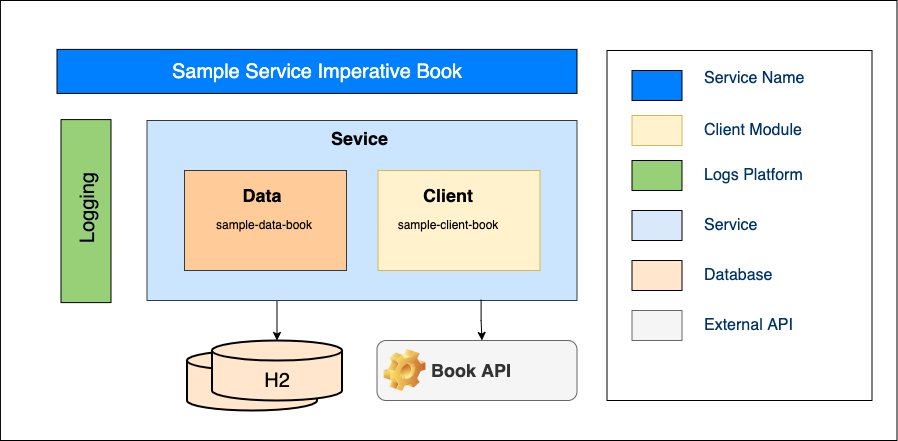

The diagram above was exported from draw.io. Its source (the exported page's mxGraphModel, read from the mxfile embedded in the PNG):
<mxGraphModel dx="905" dy="-591" grid="1" gridSize="10" guides="1" tooltips="1" connect="1" arrows="1" fold="1" page="1" pageScale="1" pageWidth="827" pageHeight="1169" math="0" shadow="0">
  <root>
    <mxCell id="0" />
    <mxCell id="1" parent="0" />
    <mxCell id="44" value="" style="rounded=0;whiteSpace=wrap;html=1;strokeColor=#000000;fillColor=#FFFFFF;" parent="1" vertex="1">
      <mxGeometry x="35.93" y="1220" width="896.57" height="440" as="geometry" />
    </mxCell>
    <mxCell id="45" value="" style="rounded=0;whiteSpace=wrap;html=1;fontSize=16;fontColor=#003366;fillColor=#FFFFFF;strokeColor=#000000;" parent="1" vertex="1">
      <mxGeometry x="642.5" y="1270" width="265" height="350" as="geometry" />
    </mxCell>
    <mxCell id="46" value="&lt;font style=&quot;font-size: 20px&quot;&gt;Sample Service Imperative Book&lt;/font&gt;" style="rounded=0;whiteSpace=wrap;html=1;fillColor=#007FFF;fontColor=#ffffff;strokeColor=#000000;" parent="1" vertex="1">
      <mxGeometry x="92.5" y="1268.9" width="520" height="44" as="geometry" />
    </mxCell>
    <mxCell id="54" value="" style="rounded=0;whiteSpace=wrap;html=1;fillColor=#97D077;rotation=90;strokeColor=#000000;" parent="1" vertex="1">
      <mxGeometry x="30" y="1405.6" width="183" height="50" as="geometry" />
    </mxCell>
    <mxCell id="55" value="&lt;font style=&quot;font-size: 20px&quot;&gt;Logging&lt;/font&gt;" style="text;html=1;strokeColor=none;fillColor=none;align=center;verticalAlign=middle;whiteSpace=wrap;rounded=0;fontSize=29;fontColor=#00001F;rotation=-90;" parent="1" vertex="1">
      <mxGeometry x="91.50000000000011" y="1414.5500000000002" width="59.99999999999997" height="27.105263157894736" as="geometry" />
    </mxCell>
    <mxCell id="57" value="" style="group" parent="1" vertex="1" connectable="0">
      <mxGeometry x="222.5" y="1530" width="155" height="100" as="geometry" />
    </mxCell>
    <mxCell id="58" value="" style="strokeWidth=2;html=1;shape=mxgraph.flowchart.database;whiteSpace=wrap;fontSize=15;fillColor=#ffe6cc;strokeColor=#000000;" parent="57" vertex="1">
      <mxGeometry y="40.00000000000007" width="130" height="59.999999999999936" as="geometry" />
    </mxCell>
    <mxCell id="59" value="" style="strokeWidth=2;html=1;shape=mxgraph.flowchart.database;whiteSpace=wrap;fontSize=15;fillColor=#ffe6cc;strokeColor=#000000;" parent="57" vertex="1">
      <mxGeometry x="25" y="30.00000000000008" width="130" height="59.999999999999936" as="geometry" />
    </mxCell>
    <mxCell id="60" value="&lt;p style=&quot;line-height: 90%&quot;&gt;&lt;span style=&quot;color: rgb(0 , 0 , 0) ; font-family: &amp;quot;helvetica&amp;quot;&quot;&gt;&lt;font style=&quot;font-size: 20px&quot;&gt;H2&lt;/font&gt;&lt;/span&gt;&lt;/p&gt;" style="text;html=1;strokeColor=none;fillColor=none;align=center;verticalAlign=middle;whiteSpace=wrap;rounded=0;labelBorderColor=none;fontFamily=Georgia;fontSize=20;fontColor=#FFFFFF;" parent="57" vertex="1">
      <mxGeometry x="60" y="55.00000000000005" width="60" height="29.999999999999968" as="geometry" />
    </mxCell>
    <mxCell id="63" style="edgeStyle=orthogonalEdgeStyle;rounded=0;orthogonalLoop=1;jettySize=auto;html=1;exitX=0.5;exitY=1;exitDx=0;exitDy=0;fontSize=23;entryX=0.5;entryY=0;entryDx=0;entryDy=0;entryPerimeter=0;strokeColor=#000000;" parent="1" target="59" edge="1">
      <mxGeometry relative="1" as="geometry">
        <mxPoint x="297.5" y="1631" as="targetPoint" />
        <Array as="points" />
        <mxPoint x="312.5" y="1520" as="sourcePoint" />
      </mxGeometry>
    </mxCell>
    <mxCell id="69" value="" style="rounded=0;whiteSpace=wrap;html=1;fontColor=#003366;fillColor=#007FFF;" parent="1" vertex="1">
      <mxGeometry x="667.5" y="1290" width="50" height="30" as="geometry" />
    </mxCell>
    <mxCell id="71" value="" style="rounded=0;whiteSpace=wrap;html=1;fillColor=#fff2cc;strokeColor=#d6b656;" parent="1" vertex="1">
      <mxGeometry x="667.5" y="1335" width="50" height="30" as="geometry" />
    </mxCell>
    <mxCell id="73" value="" style="rounded=0;whiteSpace=wrap;html=1;fontColor=#003366;fillColor=#97D077;" parent="1" vertex="1">
      <mxGeometry x="667.5" y="1380" width="50" height="30" as="geometry" />
    </mxCell>
    <mxCell id="75" value="" style="rounded=0;whiteSpace=wrap;html=1;fontColor=#003366;fillColor=#DAE8FC;" parent="1" vertex="1">
      <mxGeometry x="667.5" y="1430" width="50" height="30" as="geometry" />
    </mxCell>
    <mxCell id="76" value="" style="rounded=0;whiteSpace=wrap;html=1;fontColor=#003366;fillColor=#FFE6CC;" parent="1" vertex="1">
      <mxGeometry x="667.5" y="1480" width="50" height="30" as="geometry" />
    </mxCell>
    <mxCell id="77" value="&lt;font style=&quot;font-size: 16px;&quot;&gt;Database&lt;/font&gt;" style="text;html=1;strokeColor=none;fillColor=none;align=left;verticalAlign=middle;whiteSpace=wrap;rounded=0;fontColor=#003366;" parent="1" vertex="1">
      <mxGeometry x="737.5" y="1480" width="90" height="30" as="geometry" />
    </mxCell>
    <mxCell id="78" value="&lt;span style=&quot;font-size: 16px;&quot;&gt;Service&lt;/span&gt;" style="text;html=1;strokeColor=none;fillColor=none;align=left;verticalAlign=middle;whiteSpace=wrap;rounded=0;fontColor=#003366;" parent="1" vertex="1">
      <mxGeometry x="737.5" y="1430" width="165" height="30" as="geometry" />
    </mxCell>
    <mxCell id="80" value="&lt;span style=&quot;font-size: 16px;&quot;&gt;Logs Platform&lt;/span&gt;" style="text;html=1;strokeColor=none;fillColor=none;align=left;verticalAlign=middle;whiteSpace=wrap;rounded=0;fontColor=#003366;" parent="1" vertex="1">
      <mxGeometry x="737.5" y="1380" width="160" height="30" as="geometry" />
    </mxCell>
    <mxCell id="82" value="&lt;span style=&quot;font-size: 16px;&quot;&gt;Client Module&amp;nbsp;&lt;/span&gt;" style="text;html=1;strokeColor=none;fillColor=none;align=left;verticalAlign=middle;whiteSpace=wrap;rounded=0;fontColor=#003366;" parent="1" vertex="1">
      <mxGeometry x="737.5" y="1335" width="160" height="30" as="geometry" />
    </mxCell>
    <mxCell id="84" value="&lt;span style=&quot;font-size: 16px;&quot;&gt;Service Name&lt;/span&gt;" style="text;html=1;strokeColor=none;fillColor=none;align=left;verticalAlign=middle;whiteSpace=wrap;rounded=0;fontColor=#003366;" parent="1" vertex="1">
      <mxGeometry x="737.5" y="1282.9" width="160" height="30" as="geometry" />
    </mxCell>
    <mxCell id="87" value="" style="rounded=0;whiteSpace=wrap;html=1;strokeColor=#36393d;fillColor=#cce5ff;" parent="1" vertex="1">
      <mxGeometry x="182.5" y="1340" width="430" height="180" as="geometry" />
    </mxCell>
    <mxCell id="88" value="" style="rounded=0;whiteSpace=wrap;html=1;strokeColor=#36393d;fillColor=#ffcc99;" parent="1" vertex="1">
      <mxGeometry x="220" y="1390" width="162" height="100" as="geometry" />
    </mxCell>
    <mxCell id="89" value="" style="rounded=0;whiteSpace=wrap;html=1;strokeColor=#d6b656;fillColor=#fff2cc;" parent="1" vertex="1">
      <mxGeometry x="413.5" y="1390" width="162" height="100" as="geometry" />
    </mxCell>
    <mxCell id="90" value="&lt;b&gt;&lt;font style=&quot;font-size: 18px;&quot;&gt;Sevice&amp;nbsp;&lt;/font&gt;&lt;/b&gt;" style="text;html=1;strokeColor=none;fillColor=none;align=center;verticalAlign=middle;whiteSpace=wrap;rounded=0;fontColor=#000000;" parent="1" vertex="1">
      <mxGeometry x="367.5" y="1343.1" width="60" height="30" as="geometry" />
    </mxCell>
    <mxCell id="91" value="&lt;b&gt;&lt;font style=&quot;font-size: 18px;&quot;&gt;Data&lt;/font&gt;&lt;/b&gt;" style="text;html=1;strokeColor=none;fillColor=none;align=center;verticalAlign=middle;whiteSpace=wrap;rounded=0;fontColor=#000000;" parent="1" vertex="1">
      <mxGeometry x="267.5" y="1399.9999999999998" width="60" height="30" as="geometry" />
    </mxCell>
    <mxCell id="92" value="&lt;b&gt;&lt;font style=&quot;font-size: 18px;&quot;&gt;Client&lt;/font&gt;&lt;/b&gt;" style="text;html=1;strokeColor=none;fillColor=none;align=center;verticalAlign=middle;whiteSpace=wrap;rounded=0;fontColor=#000000;" parent="1" vertex="1">
      <mxGeometry x="454.22" y="1399.9999999999998" width="60" height="30" as="geometry" />
    </mxCell>
    <mxCell id="94" style="edgeStyle=orthogonalEdgeStyle;rounded=0;orthogonalLoop=1;jettySize=auto;html=1;exitX=0.777;exitY=0.996;exitDx=0;exitDy=0;fontSize=23;entryX=0.5;entryY=0;entryDx=0;entryDy=0;strokeColor=#000000;exitPerimeter=0;" parent="1" source="87" edge="1">
      <mxGeometry relative="1" as="geometry">
        <mxPoint x="517.5000000000002" y="1560" as="targetPoint" />
        <Array as="points" />
        <mxPoint x="322.4999999999998" y="1530" as="sourcePoint" />
      </mxGeometry>
    </mxCell>
    <mxCell id="97" value="Book API" style="label;whiteSpace=wrap;html=1;image=img/clipart/Gear_128x128.png;strokeColor=#666666;fontSize=18;fillColor=#f5f5f5;fontColor=#333333;" parent="1" vertex="1">
      <mxGeometry x="412.5" y="1560" width="200" height="60" as="geometry" />
    </mxCell>
    <mxCell id="99" value="" style="rounded=0;whiteSpace=wrap;html=1;fontColor=#333333;fillColor=#f5f5f5;strokeColor=#666666;" parent="1" vertex="1">
      <mxGeometry x="667.5" y="1530" width="50" height="30" as="geometry" />
    </mxCell>
    <mxCell id="100" value="&lt;font style=&quot;font-size: 16px;&quot;&gt;External API&lt;/font&gt;" style="text;html=1;strokeColor=none;fillColor=none;align=left;verticalAlign=middle;whiteSpace=wrap;rounded=0;fontColor=#003366;" parent="1" vertex="1">
      <mxGeometry x="737.5" y="1530" width="110" height="30" as="geometry" />
    </mxCell>
    <mxCell id="101" value="sample-data-book" style="text;html=1;strokeColor=none;fillColor=none;align=center;verticalAlign=middle;whiteSpace=wrap;rounded=0;fontColor=#000000;" vertex="1" parent="1">
      <mxGeometry x="220" y="1430" width="160" height="30" as="geometry" />
    </mxCell>
    <mxCell id="103" value="sample-client-book" style="text;html=1;strokeColor=none;fillColor=none;align=center;verticalAlign=middle;whiteSpace=wrap;rounded=0;fontColor=#000000;" vertex="1" parent="1">
      <mxGeometry x="404.22" y="1430" width="160" height="30" as="geometry" />
    </mxCell>
  </root>
</mxGraphModel>